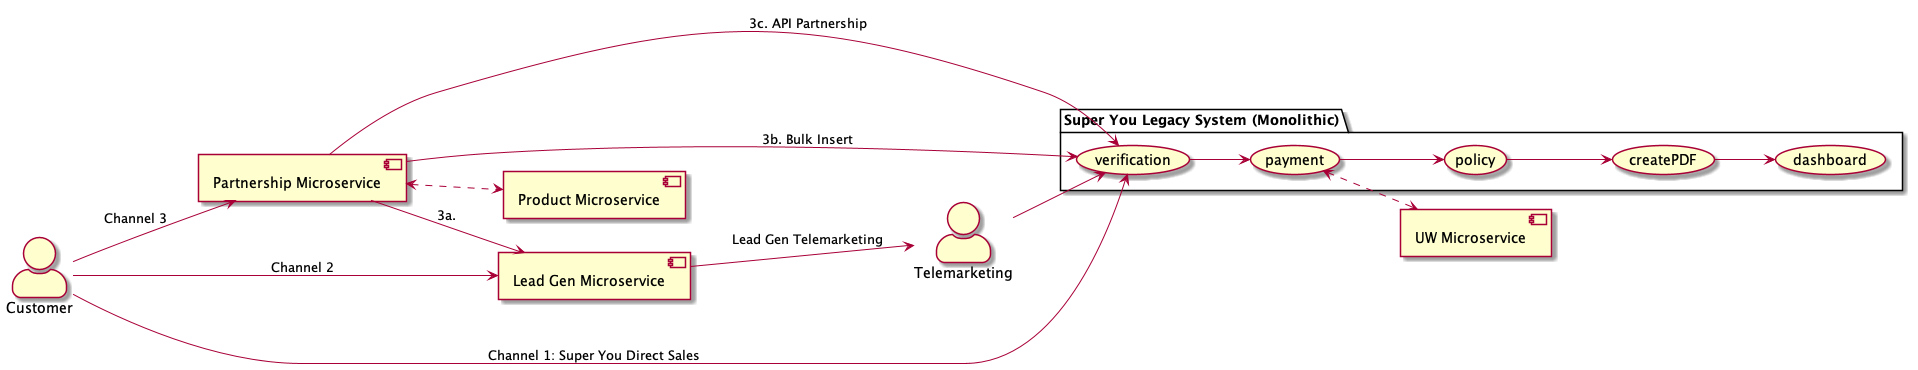

The diagram above was rendered by PlantUML. Its source (embedded in the PNG):
@startuml partnership-microservice
left to right direction
skinparam actorStyle awesome

actor "Customer" as external
component "Partnership Microservice" as partnership
component "UW Microservice" as uw
component "Lead Gen Microservice" as lg
actor "Telemarketing" as tele
component "Product Microservice" as product
package "Super You Legacy System (Monolithic)" as superyou {
    partnership --> (verification): "3c. API Partnership"
    (verification) --> (payment)
    (payment) --> (policy)
    (policy) --> (createPDF)
    (createPDF) --> (dashboard)
}
external --> (verification): "Channel 1: Super You Direct Sales"
external --> lg: "Channel 2"
lg --> tele: Lead Gen Telemarketing
tele --> (verification)
partnership --> lg: 3a.
partnership --> (verification): "3b. Bulk Insert"
' lg --> tele: Lead Gen Telemarketing
' tele --> (verification)

external --> partnership: "Channel 3"
partnership <..> product
(payment) <..> uw

' superyou --> payment
' sovera --> payment
@enduml